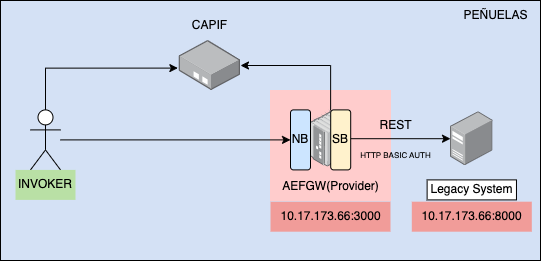

The diagram above was exported from draw.io. Its source (the exported page's mxGraphModel, read from the mxfile embedded in the PNG):
<mxGraphModel dx="746" dy="1623" grid="1" gridSize="10" guides="1" tooltips="1" connect="1" arrows="1" fold="1" page="1" pageScale="1" pageWidth="827" pageHeight="1169" math="0" shadow="0">
  <root>
    <mxCell id="0" />
    <mxCell id="1" parent="0" />
    <mxCell id="ZrRgalh1a-3t-4GAYMt_-4" value="" style="whiteSpace=wrap;html=1;fillColor=#D4E1F5;" vertex="1" parent="1">
      <mxGeometry x="50" y="-800" width="540" height="260" as="geometry" />
    </mxCell>
    <mxCell id="8sIIdbx3KEgpbh791dPz-15" value="" style="rounded=0;whiteSpace=wrap;html=1;strokeColor=#FFCCCC;fillColor=#FFCCCC;" parent="1" vertex="1">
      <mxGeometry x="320" y="-710" width="120" height="110" as="geometry" />
    </mxCell>
    <mxCell id="KlneuS9EiLRrrpcz-7HY-5" value="" style="edgeStyle=orthogonalEdgeStyle;rounded=0;orthogonalLoop=1;jettySize=auto;html=1;" parent="1" source="KlneuS9EiLRrrpcz-7HY-1" target="KlneuS9EiLRrrpcz-7HY-4" edge="1">
      <mxGeometry relative="1" as="geometry" />
    </mxCell>
    <mxCell id="KlneuS9EiLRrrpcz-7HY-20" style="edgeStyle=orthogonalEdgeStyle;rounded=0;orthogonalLoop=1;jettySize=auto;html=1;" parent="1" source="KlneuS9EiLRrrpcz-7HY-1" target="KlneuS9EiLRrrpcz-7HY-12" edge="1">
      <mxGeometry relative="1" as="geometry">
        <Array as="points">
          <mxPoint x="380" y="-735" />
        </Array>
      </mxGeometry>
    </mxCell>
    <mxCell id="KlneuS9EiLRrrpcz-7HY-1" value="" style="image;points=[];aspect=fixed;html=1;align=center;shadow=0;dashed=0;image=img/lib/allied_telesis/switch/Industrial_Ethernet_IE200.svg;" parent="1" vertex="1">
      <mxGeometry x="360" y="-690" width="40.2" height="56.4" as="geometry" />
    </mxCell>
    <mxCell id="KlneuS9EiLRrrpcz-7HY-4" value="" style="image;points=[];aspect=fixed;html=1;align=center;shadow=0;dashed=0;image=img/lib/allied_telesis/computer_and_terminals/Server_Desktop.svg;" parent="1" vertex="1">
      <mxGeometry x="500" y="-688.8000000000001" width="42.599999999999994" height="54" as="geometry" />
    </mxCell>
    <mxCell id="KlneuS9EiLRrrpcz-7HY-12" value="" style="image;points=[];aspect=fixed;html=1;align=center;shadow=0;dashed=0;image=img/lib/allied_telesis/media_converters/Media_Converter_Standalone.svg;" parent="1" vertex="1">
      <mxGeometry x="228.71" y="-760" width="61.29" height="50" as="geometry" />
    </mxCell>
    <mxCell id="KlneuS9EiLRrrpcz-7HY-16" value="CAPIF" style="text;html=1;align=center;verticalAlign=middle;resizable=0;points=[];autosize=1;strokeColor=none;fillColor=none;" parent="1" vertex="1">
      <mxGeometry x="228.71" y="-790" width="60" height="30" as="geometry" />
    </mxCell>
    <mxCell id="KlneuS9EiLRrrpcz-7HY-17" value="AEFGW(Provider)" style="text;html=1;align=center;verticalAlign=middle;resizable=0;points=[];autosize=1;strokeColor=none;fillColor=none;" parent="1" vertex="1">
      <mxGeometry x="320.1" y="-628.8000000000001" width="120" height="30" as="geometry" />
    </mxCell>
    <mxCell id="8sIIdbx3KEgpbh791dPz-9" style="edgeStyle=orthogonalEdgeStyle;rounded=0;orthogonalLoop=1;jettySize=auto;html=1;entryX=0;entryY=0.5;entryDx=0;entryDy=0;" parent="1" source="8sIIdbx3KEgpbh791dPz-4" target="8sIIdbx3KEgpbh791dPz-13" edge="1">
      <mxGeometry relative="1" as="geometry">
        <mxPoint x="330" y="-660" as="targetPoint" />
      </mxGeometry>
    </mxCell>
    <mxCell id="8sIIdbx3KEgpbh791dPz-4" value="Actor" style="shape=umlActor;verticalLabelPosition=bottom;verticalAlign=top;html=1;outlineConnect=0;" parent="1" vertex="1">
      <mxGeometry x="80" y="-690.6" width="30" height="60" as="geometry" />
    </mxCell>
    <mxCell id="8sIIdbx3KEgpbh791dPz-5" value="INVOKER" style="text;html=1;align=center;verticalAlign=middle;whiteSpace=wrap;rounded=0;fillColor=#B9E0A5;" parent="1" vertex="1">
      <mxGeometry x="65" y="-630.5999999999999" width="60" height="30" as="geometry" />
    </mxCell>
    <mxCell id="8sIIdbx3KEgpbh791dPz-8" style="edgeStyle=orthogonalEdgeStyle;rounded=0;orthogonalLoop=1;jettySize=auto;html=1;entryX=-0.022;entryY=0.552;entryDx=0;entryDy=0;entryPerimeter=0;" parent="1" source="8sIIdbx3KEgpbh791dPz-4" target="KlneuS9EiLRrrpcz-7HY-12" edge="1">
      <mxGeometry relative="1" as="geometry">
        <Array as="points">
          <mxPoint x="95" y="-732" />
        </Array>
      </mxGeometry>
    </mxCell>
    <mxCell id="8sIIdbx3KEgpbh791dPz-11" value="REST" style="text;html=1;align=center;verticalAlign=middle;resizable=0;points=[];autosize=1;strokeColor=none;fillColor=none;" parent="1" vertex="1">
      <mxGeometry x="415.2" y="-690" width="60" height="30" as="geometry" />
    </mxCell>
    <mxCell id="8sIIdbx3KEgpbh791dPz-12" value="&lt;font style=&quot;font-size: 8px;&quot;&gt;HTTP BASIC AUTH&lt;/font&gt;" style="text;html=1;align=center;verticalAlign=middle;resizable=0;points=[];autosize=1;strokeColor=none;fillColor=none;" parent="1" vertex="1">
      <mxGeometry x="400.2" y="-660.6" width="90" height="30" as="geometry" />
    </mxCell>
    <mxCell id="8sIIdbx3KEgpbh791dPz-13" value="NB" style="rounded=1;whiteSpace=wrap;html=1;fillColor=#CCE5FF;" parent="1" vertex="1">
      <mxGeometry x="340" y="-690.6" width="20" height="60" as="geometry" />
    </mxCell>
    <mxCell id="8sIIdbx3KEgpbh791dPz-14" value="SB" style="rounded=1;whiteSpace=wrap;html=1;fillColor=#FFF2CC;" parent="1" vertex="1">
      <mxGeometry x="380.2" y="-690.6" width="20" height="60" as="geometry" />
    </mxCell>
    <mxCell id="8sIIdbx3KEgpbh791dPz-16" value="Legacy System" style="whiteSpace=wrap;html=1;" parent="1" vertex="1">
      <mxGeometry x="476.62" y="-620.6" width="89.35" height="20" as="geometry" />
    </mxCell>
    <mxCell id="ZrRgalh1a-3t-4GAYMt_-1" value="10.17.173.66:3000" style="text;html=1;align=center;verticalAlign=middle;resizable=0;points=[];autosize=1;strokeColor=none;fillColor=#F19C99;" vertex="1" parent="1">
      <mxGeometry x="320" y="-598.8" width="120" height="30" as="geometry" />
    </mxCell>
    <mxCell id="ZrRgalh1a-3t-4GAYMt_-2" value="10.17.173.66:8000" style="text;html=1;align=center;verticalAlign=middle;resizable=0;points=[];autosize=1;strokeColor=none;fillColor=#F19C99;" vertex="1" parent="1">
      <mxGeometry x="461.3" y="-598.8" width="120" height="30" as="geometry" />
    </mxCell>
    <mxCell id="ZrRgalh1a-3t-4GAYMt_-5" value="PEÑUELAS" style="text;html=1;align=center;verticalAlign=middle;resizable=0;points=[];autosize=1;strokeColor=none;fillColor=none;" vertex="1" parent="1">
      <mxGeometry x="500" y="-800" width="90" height="30" as="geometry" />
    </mxCell>
  </root>
</mxGraphModel>